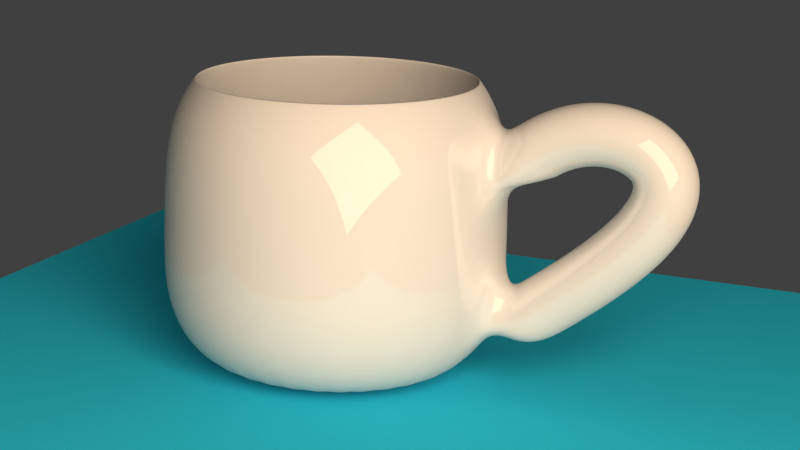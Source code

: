 # Source: Cup.blend  (saved by Blender 2.79.0; exported with 4.5.12 LTS)
import bpy
from mathutils import Matrix  # noqa: F401  (used for matrix-valued properties, if any)

bpy.ops.wm.read_factory_settings(use_empty=True)
scene = bpy.context.scene
scene.name = 'Scene'

# ---- collections
col_collection_1 = bpy.data.collections.new('Collection 1'); scene.collection.children.link(col_collection_1)

# ---- materials (node trees are filled in below, after node groups)
mat_material_005 = bpy.data.materials.new('Material.005')
mat_material_005.alpha_threshold = 0.0
mat_material_005.roughness = 0.5
mat_material_003 = bpy.data.materials.new('Material.003')
mat_material_003.alpha_threshold = 0.0
mat_material_003.diffuse_color = (0.02309, 0.5306, 0.8, 1.0)
mat_material_003.roughness = 0.5
mat_material_004 = bpy.data.materials.new('Material.004')
mat_material_004.alpha_threshold = 0.0
mat_material_004.roughness = 0.5

# ---- material node trees
mat_material_005.use_nodes = True; mat_material_005.node_tree.nodes.clear()
_N = mat_material_005.node_tree.nodes; _L = mat_material_005.node_tree.links
n0 = _N.new('ShaderNodeOutputMaterial'); n0.name = 'Material Output'; n0.location = (300, 300)
n1 = _N.new('ShaderNodeEmission'); n1.name = 'Emission'; n1.location = (10, 300)
n1.inputs[0].default_value = (1.0, 0.7535, 0.5201, 1.0)
n1.inputs[1].default_value = 10.0
_L.new(n1.outputs[0], n0.inputs[0])
n0.is_active_output = True
mat_material_003.use_nodes = True; mat_material_003.node_tree.nodes.clear()
_N = mat_material_003.node_tree.nodes; _L = mat_material_003.node_tree.links
n0 = _N.new('ShaderNodeOutputMaterial'); n0.name = 'Material Output'; n0.location = (300, 300)
n1 = _N.new('ShaderNodeBsdfDiffuse'); n1.name = 'Diffuse BSDF'; n1.location = (10, 300)
n1.inputs[0].default_value = (0.02309, 0.5306, 0.8, 1.0)
_L.new(n1.outputs[0], n0.inputs[0])
n0.is_active_output = True
mat_material_004.use_nodes = True; mat_material_004.node_tree.nodes.clear()
_N = mat_material_004.node_tree.nodes; _L = mat_material_004.node_tree.links
n0 = _N.new('ShaderNodeOutputMaterial'); n0.name = 'Material Output'; n0.location = (300, 300)
n1 = _N.new('ShaderNodeMixShader'); n1.name = 'Mix Shader'; n1.location = (10, 300)
n1.inputs[0].default_value = 0.14
n2 = _N.new('ShaderNodeBsdfDiffuse'); n2.name = 'Diffuse BSDF'; n2.location = (-190, 200)
n2.inputs[0].default_value = (0.6267, 0.6267, 0.6267, 1.0)
n3 = _N.new('ShaderNodeBsdfAnisotropic'); n3.name = 'Glossy BSDF'; n3.location = (-190, 100)
n3.distribution = 'GGX'
n3.inputs[1].default_value = 0.0
_L.new(n1.outputs[0], n0.inputs[0])
_L.new(n2.outputs[0], n1.inputs[1])
_L.new(n3.outputs[0], n1.inputs[2])
n0.is_active_output = True

# ---- world
world_world = bpy.data.worlds.new('World'); scene.world = world_world
world_world.color = (0.05088, 0.05088, 0.05088)
world_world.use_sun_shadow = False
world_world.sun_shadow_jitter_overblur = 0.0
world_world.cycles.sampling_method = 'MANUAL'

# ---- cameras
cam_camera_001 = bpy.data.cameras.new('Camera.001')
cam_camera_001.clip_end = 100.0
cam_camera_001.lens = 35.0
cam_camera_001.sensor_width = 15.15
cam_camera_001.sensor_height = 18.0
cam_camera_001.display_size = 2.0
cam_camera_001.shift_x = 0.27
cam_camera_001.shift_y = -0.13
cam_camera_001.dof.focus_distance = 0.0

# ---- meshes
me_plane_003 = bpy.data.meshes.new('Plane.003')
me_plane_003.from_pydata([(-1.0, -1.0, 0.0), (1.0, -1.0, 0.0), (-1.0, 1.0, 0.0), (1.0, 1.0, 0.0)], [], [(0, 1, 3, 2)])
me_plane_003.materials.append(mat_material_005)
me_plane_003.use_remesh_preserve_volume = False
me_plane_003.use_remesh_preserve_attributes = False
me_plane_003.use_mirror_vertex_groups = False
me_plane_003.update()
me_plane = bpy.data.meshes.new('Plane')
me_plane.from_pydata([(-1.0, -1.0, 0.0), (1.0, -1.0, 0.0), (-1.0, 1.0, 0.0), (1.0, 1.0, 0.0)], [], [(0, 1, 3, 2)])
me_plane.materials.append(mat_material_003)
me_plane.use_remesh_preserve_volume = False
me_plane.use_remesh_preserve_attributes = False
me_plane.use_mirror_vertex_groups = False
me_plane.update()
me_cunurbspath_002 = bpy.data.meshes.new('CUNurbsPath.002')
me_cunurbspath_002.from_pydata([(-0.1864, -2.26, 0.4855), (-0.1265, -2.344, 0.5985), (0.01541, -2.377, 0.6453), (0.1563, -2.34, 0.5985), (0.2136, -2.254, 0.4855), (0.1537, -2.169, 0.3726), (0.01181, -2.136, 0.3258), (-0.1291, -2.174, 0.3726), (-0.1869, -2.221, 0.5126), (-0.1272, -2.297, 0.631), (0.01467, -2.327, 0.6801), (0.1556, -2.293, 0.631), (0.213, -2.215, 0.5126), (0.1533, -2.139, 0.3942), (0.0114, -2.109, 0.3451), (-0.1295, -2.143, 0.3942), (-0.1875, -2.182, 0.5362), (-0.1279, -2.25, 0.6595), (0.01392, -2.277, 0.7106), (0.1549, -2.246, 0.6595), (0.2124, -2.176, 0.5362), (0.1528, -2.108, 0.4128), (0.01099, -2.081, 0.3617), (-0.13, -2.112, 0.4128), (-0.1881, -2.143, 0.5564), (-0.1286, -2.203, 0.6841), (0.01316, -2.226, 0.737), (0.1542, -2.199, 0.6841), (0.2119, -2.137, 0.5564), (0.1524, -2.077, 0.4287), (0.01059, -2.054, 0.3758), (-0.1304, -2.081, 0.4287), (-0.1887, -2.104, 0.5735), (-0.1293, -2.155, 0.7049), (0.0124, -2.175, 0.7594), (0.1535, -2.151, 0.7049), (0.2113, -2.098, 0.5734), (0.1519, -2.047, 0.442), (0.01019, -2.027, 0.3875), (-0.1309, -2.051, 0.442), (-0.1893, -2.065, 0.5875), (-0.13, -2.107, 0.7221), (0.01164, -2.123, 0.7778), (0.1528, -2.103, 0.7221), (0.2107, -2.059, 0.5875), (0.1515, -2.016, 0.4528), (0.009795, -2.001, 0.3971), (-0.1313, -2.021, 0.4529), (-0.1898, -2.026, 0.5986), (-0.1307, -2.06, 0.7357), (0.01087, -2.072, 0.7925), (0.1521, -2.055, 0.7357), (0.2101, -2.02, 0.5986), (0.151, -1.986, 0.4614), (0.009403, -1.974, 0.4046), (-0.1318, -1.991, 0.4614), (-0.1904, -1.988, 0.6069), (-0.1315, -2.012, 0.746), (0.0101, -2.021, 0.8036), (0.1513, -2.008, 0.746), (0.2095, -1.982, 0.6069), (0.1506, -1.957, 0.4678), (0.009015, -1.948, 0.4102), (-0.1322, -1.961, 0.4678), (-0.191, -1.95, 0.6126), (-0.1322, -1.966, 0.753), (0.009329, -1.97, 0.8112), (0.1506, -1.961, 0.7531), (0.209, -1.944, 0.6126), (0.1501, -1.928, 0.4722), (0.008629, -1.923, 0.414), (-0.1327, -1.932, 0.4722), (-0.1916, -1.913, 0.6158), (-0.1329, -1.919, 0.757), (0.008552, -1.92, 0.8155), (0.1499, -1.915, 0.757), (0.2084, -1.906, 0.6158), (0.1497, -1.9, 0.4746), (0.008248, -1.899, 0.4161), (-0.1331, -1.904, 0.4746), (-0.1922, -1.876, 0.6166), (-0.1336, -1.874, 0.758), (0.00777, -1.871, 0.8166), (0.1492, -1.87, 0.758), (0.2078, -1.87, 0.6167), (0.1492, -1.872, 0.4752), (0.007871, -1.875, 0.4166), (-0.1335, -1.877, 0.4752), (-0.1927, -1.841, 0.6151), (-0.1343, -1.83, 0.7562), (0.006981, -1.823, 0.8146), (0.1484, -1.825, 0.7562), (0.2072, -1.834, 0.6152), (0.1488, -1.846, 0.4741), (0.007502, -1.853, 0.4157), (-0.134, -1.851, 0.4741), (-0.1933, -1.807, 0.6115), (-0.1351, -1.786, 0.7516), (0.006183, -1.776, 0.8096), (0.1477, -1.782, 0.7516), (0.2066, -1.8, 0.6115), (0.1484, -1.821, 0.4715), (0.007141, -1.831, 0.4134), (-0.1344, -1.826, 0.4715), (-0.1939, -1.774, 0.6058), (-0.1358, -1.744, 0.7443), (0.005374, -1.73, 0.8016), (0.147, -1.739, 0.7443), (0.2061, -1.767, 0.6058), (0.148, -1.797, 0.4673), (0.006791, -1.811, 0.41), (-0.1348, -1.802, 0.4674), (-0.1945, -1.743, 0.5982), (-0.1366, -1.703, 0.7343), (0.004551, -1.685, 0.7907), (0.1462, -1.698, 0.7342), (0.2055, -1.735, 0.5981), (0.1476, -1.774, 0.4619), (0.006455, -1.793, 0.4055), (-0.1352, -1.78, 0.462), (-0.195, -1.713, 0.5887), (-0.1373, -1.664, 0.7217), (0.003711, -1.641, 0.7768), (0.1454, -1.658, 0.7216), (0.2049, -1.705, 0.5884), (0.1472, -1.754, 0.4553), (0.006137, -1.776, 0.4003), (-0.1356, -1.759, 0.4555), (-0.1956, -1.684, 0.5773), (-0.1381, -1.626, 0.7065), (0.002849, -1.599, 0.7599), (0.1447, -1.62, 0.7062), (0.2043, -1.676, 0.577), (0.1468, -1.735, 0.4478), (0.00584, -1.762, 0.3944), (-0.136, -1.741, 0.4481), (-0.1962, -1.658, 0.5643), (-0.1389, -1.589, 0.6885), (0.001962, -1.558, 0.7398), (0.1439, -1.583, 0.6881), (0.2037, -1.649, 0.5637), (0.1464, -1.718, 0.4396), (0.005569, -1.749, 0.3883), (-0.1363, -1.724, 0.44), (-0.1968, -1.633, 0.5497), (-0.1397, -1.554, 0.6677), (0.001045, -1.519, 0.7163), (0.143, -1.548, 0.6671), (0.2031, -1.624, 0.5488), (0.1461, -1.703, 0.4308), (0.005327, -1.739, 0.3821), (-0.1367, -1.71, 0.4314), (-0.1973, -1.611, 0.5335), (-0.1405, -1.522, 0.644), (9.383e-05, -1.482, 0.6894), (0.1422, -1.515, 0.6431), (0.2025, -1.601, 0.5322), (0.1458, -1.691, 0.4217), (0.00512, -1.731, 0.3763), (-0.137, -1.698, 0.4226), (-0.1979, -1.591, 0.5158), (-0.1414, -1.491, 0.6173), (-0.0008945, -1.447, 0.6588), (0.1413, -1.484, 0.616), (0.202, -1.581, 0.514), (0.1455, -1.68, 0.4125), (0.004949, -1.725, 0.371), (-0.1373, -1.687, 0.4138), (-0.1985, -1.573, 0.4967), (-0.1423, -1.463, 0.5875), (-0.001921, -1.415, 0.6244), (0.1404, -1.456, 0.5858), (0.2014, -1.562, 0.4943), (0.1452, -1.672, 0.4035), (0.004817, -1.72, 0.3666), (-0.1375, -1.679, 0.4052), (-0.199, -1.557, 0.4762), (-0.1432, -1.438, 0.5546), (-0.002982, -1.386, 0.5862), (0.1395, -1.43, 0.5524), (0.2008, -1.546, 0.4731), (0.1449, -1.665, 0.3947), (0.00472, -1.718, 0.3631), (-0.1378, -1.673, 0.3969), (-0.1996, -1.544, 0.4543), (-0.1441, -1.417, 0.5187), (-0.004073, -1.361, 0.5443), (0.1385, -1.409, 0.5159), (0.2002, -1.533, 0.4504), (0.1447, -1.66, 0.386), (0.004652, -1.716, 0.3604), (-0.138, -1.668, 0.3888), (-0.2002, -1.534, 0.4312), (-0.1451, -1.4, 0.4802), (-0.00518, -1.341, 0.4991), (0.1376, -1.391, 0.4767), (0.1996, -1.522, 0.4262), (0.1445, -1.656, 0.3772), (0.0046, -1.715, 0.3583), (-0.1382, -1.665, 0.3807), (-0.2007, -1.527, 0.4067), (-0.146, -1.387, 0.4395), (-0.006288, -1.326, 0.4513), (0.1366, -1.378, 0.4352), (0.199, -1.514, 0.4007), (0.1443, -1.653, 0.368), (0.00455, -1.714, 0.3561), (-0.1384, -1.662, 0.3722), (-0.2013, -1.522, 0.3809), (-0.147, -1.38, 0.3971), (-0.00738, -1.317, 0.4017), (0.1357, -1.371, 0.3921), (0.1984, -1.509, 0.3739), (0.1441, -1.651, 0.3577), (0.004483, -1.714, 0.3531), (-0.1386, -1.66, 0.3627), (-0.2019, -1.52, 0.3538), (-0.1479, -1.377, 0.3536), (-0.00844, -1.314, 0.3512), (0.1347, -1.368, 0.3479), (0.1978, -1.507, 0.3457), (0.1438, -1.65, 0.3459), (0.004384, -1.714, 0.3484), (-0.1388, -1.66, 0.3516), (-0.2025, -1.522, 0.3254), (-0.1487, -1.379, 0.3097), (-0.009455, -1.316, 0.3005), (0.1339, -1.37, 0.3033), (0.1972, -1.509, 0.3163), (0.1435, -1.651, 0.332), (0.004241, -1.714, 0.3412), (-0.1391, -1.66, 0.3384), (-0.203, -1.526, 0.2957), (-0.1496, -1.386, 0.2657), (-0.01042, -1.324, 0.2503), (0.133, -1.377, 0.2585), (0.1966, -1.514, 0.2856), (0.1432, -1.654, 0.3156), (0.004046, -1.716, 0.331), (-0.1394, -1.663, 0.3227), (-0.2036, -1.534, 0.2646), (-0.1504, -1.397, 0.2218), (-0.01133, -1.337, 0.2008), (0.1322, -1.388, 0.214), (0.1961, -1.522, 0.2536), (0.1429, -1.659, 0.2965), (0.003798, -1.719, 0.3175), (-0.1397, -1.668, 0.3043), (-0.2042, -1.546, 0.2322), (-0.1512, -1.413, 0.178), (-0.01219, -1.354, 0.1521), (0.1314, -1.404, 0.1696), (0.1955, -1.534, 0.2204), (0.1425, -1.667, 0.2746), (0.003499, -1.725, 0.3005), (-0.1401, -1.675, 0.2829), (-0.2047, -1.561, 0.1984), (-0.1519, -1.432, 0.1343), (-0.013, -1.376, 0.1041), (0.1306, -1.424, 0.1255), (0.1949, -1.549, 0.1859), (0.1421, -1.678, 0.25), (0.003154, -1.734, 0.2802), (-0.1405, -1.686, 0.2588), (-0.2053, -1.58, 0.1632), (-0.1526, -1.456, 0.09064), (-0.01378, -1.401, 0.05674), (0.1299, -1.448, 0.08139), (0.1943, -1.568, 0.1501), (0.1416, -1.692, 0.2227), (0.002769, -1.747, 0.2566), (-0.1409, -1.7, 0.2319), (-0.2059, -1.602, 0.1266), (-0.1533, -1.483, 0.04676), (-0.01452, -1.43, 0.0097), (0.1292, -1.475, 0.03715), (0.1937, -1.591, 0.113), (0.1412, -1.711, 0.1928), (0.00235, -1.764, 0.2299), (-0.1414, -1.719, 0.2024), (-0.2065, -1.629, 0.08854), (-0.154, -1.514, 0.002499), (-0.01523, -1.463, -0.03726), (0.1286, -1.506, -0.007422), (0.1931, -1.618, 0.07451), (0.1407, -1.733, 0.1606), (0.001902, -1.784, 0.2003), (-0.1419, -1.741, 0.1705), (-0.207, -1.66, 0.04902), (-0.1546, -1.549, -0.04232), (-0.01592, -1.5, -0.08439), (0.1279, -1.541, -0.05251), (0.1926, -1.649, 0.03462), (0.1402, -1.76, 0.126), (0.001431, -1.81, 0.168), (-0.1424, -1.768, 0.1361), (-0.2076, -1.695, 0.007985), (-0.1553, -1.588, -0.08788), (-0.01658, -1.54, -0.1319), (0.1272, -1.58, -0.09829), (0.192, -1.685, -0.006735), (0.1396, -1.792, 0.08913), (0.000941, -1.839, 0.1332), (-0.1429, -1.799, 0.09954), (-0.2082, -1.734, -0.03461), (-0.1559, -1.631, -0.1343), (-0.01724, -1.585, -0.18), (0.1266, -1.623, -0.1449), (0.1914, -1.724, -0.0496), (0.1391, -1.828, 0.05012), (0.000435, -1.874, 0.09583), (-0.1434, -1.835, 0.06072), (-0.2088, -1.778, -0.07883), (-0.1565, -1.678, -0.1819), (-0.01788, -1.633, -0.229), (0.126, -1.671, -0.1926), (0.1908, -1.768, -0.09405), (0.1386, -1.869, 0.008985), (-8.389e-05, -1.913, 0.05613), (-0.144, -1.876, 0.01974), (-0.2094, -1.826, -0.1247), (-0.1571, -1.729, -0.2306), (-0.01851, -1.686, -0.279), (0.1254, -1.722, -0.2415), (0.1902, -1.817, -0.1401), (0.138, -1.914, -0.03427), (-0.0006133, -1.957, 0.01411), (-0.1445, -1.921, -0.02337), (-0.2099, -1.879, -0.1724), (-0.1578, -1.784, -0.2806), (-0.01913, -1.742, -0.3301), (0.1248, -1.778, -0.2917), (0.1897, -1.87, -0.1879), (0.1375, -1.964, -0.07964), (-0.001151, -2.006, -0.0302), (-0.145, -1.971, -0.06862), (-0.2105, -1.937, -0.2218), (-0.1584, -1.844, -0.3322), (-0.01974, -1.803, -0.3825), (0.1242, -1.838, -0.3433), (0.1891, -1.927, -0.2375), (0.1369, -2.02, -0.1271), (-0.001696, -2.061, -0.0768), (-0.1456, -2.026, -0.116), (-0.2111, -1.999, -0.2732), (-0.159, -1.909, -0.3853), (-0.02035, -1.869, -0.4365), (0.1236, -1.902, -0.3965), (0.1885, -1.99, -0.289), (0.1364, -2.08, -0.1768), (-0.002247, -2.12, -0.1257), (-0.1462, -2.086, -0.1656), (-0.2117, -2.066, -0.3265), (-0.1596, -1.978, -0.4402), (-0.02095, -1.939, -0.492), (0.123, -1.972, -0.4515), (0.1879, -2.057, -0.3424), (0.1358, -2.145, -0.2287), (-0.002803, -2.185, -0.1769), (-0.1467, -2.152, -0.2174), (-0.2122, -2.139, -0.3819), (-0.1601, -2.052, -0.4969), (-0.02155, -2.014, -0.5493), (0.1224, -2.046, -0.5083), (0.1873, -2.13, -0.3979), (0.1352, -2.216, -0.2828), (-0.003363, -2.255, -0.2305), (-0.1473, -2.222, -0.2715), (-0.2128, -2.216, -0.4395), (-0.1607, -2.131, -0.5557), (-0.02215, -2.093, -0.6085), (0.1306, -2.171, -0.6057), (0.1955, -2.254, -0.4942), (0.1347, -2.292, -0.3393), (-0.003927, -2.33, -0.2865), (-0.1479, -2.298, -0.328), (-0.2134, -2.299, -0.4993), (-0.1613, -2.215, -0.6165), (-0.02274, -2.22, -0.6698), (0.13, -2.298, -0.6665), (0.195, -2.336, -0.5541), (0.1341, -2.373, -0.3982), (-0.004492, -2.411, -0.345), (-0.1484, -2.38, -0.3868), (2.303e-08, -3.529, -0.992), (2.303e-08, -2.729, -0.992), (2.303e-08, -2.729, 0.8919), (0.1561, -2.745, -0.992), (0.1561, -2.745, 0.8919), (0.3061, -2.79, -0.992), (0.3061, -2.79, 0.8919), (0.4445, -2.864, -0.992), (0.4445, -2.864, 0.8919), (0.5657, -2.964, -0.992), (0.5657, -2.964, 0.8919), (0.6652, -3.085, -0.992), (0.6652, -3.085, 0.8919), (0.7391, -3.223, -0.992), (0.7391, -3.223, 0.8919), (0.7846, -3.373, -0.992), (0.7846, -3.373, 0.8919), (0.8, -3.529, -0.992), (0.8, -3.529, 0.8919), (0.7846, -3.685, -0.992), (0.7846, -3.685, 0.8919), (0.7391, -3.835, -0.992), (0.7391, -3.835, 0.8919), (0.6652, -3.974, -0.992), (0.6652, -3.974, 0.8919), (0.5657, -4.095, -0.992), (0.5657, -4.095, 0.8919), (0.4445, -4.195, -0.992), (0.4445, -4.195, 0.8919), (0.3061, -4.268, -0.992), (0.3061, -4.268, 0.8919), (0.1561, -4.314, -0.992), (0.1561, -4.314, 0.8919), (-2.376e-07, -4.329, -0.992), (-2.376e-07, -4.329, 0.8919), (-0.1561, -4.314, -0.992), (-0.1561, -4.314, 0.8919), (-0.3061, -4.268, -0.992), (-0.3061, -4.268, 0.8919), (-0.4445, -4.195, -0.992), (-0.4445, -4.195, 0.8919), (-0.5657, -4.095, -0.992), (-0.5657, -4.095, 0.8919), (-0.6652, -3.974, -0.992), (-0.6652, -3.974, 0.8919), (-0.7391, -3.835, -0.992), (-0.7391, -3.835, 0.8919), (-0.7846, -3.685, -0.992), (-0.7846, -3.685, 0.8919), (-0.8, -3.529, -0.992), (-0.8, -3.529, 0.8919), (-0.7846, -3.373, -0.992), (-0.7846, -3.373, 0.8919), (-0.7391, -3.223, -0.992), (-0.7391, -3.223, 0.8919), (-0.6652, -3.085, -0.992), (-0.6652, -3.085, 0.8919), (-0.5657, -2.964, -0.992), (-0.5657, -2.964, 0.8919), (-0.4445, -2.864, -0.992), (-0.4445, -2.864, 0.8919), (-0.3061, -2.79, -0.992), (-0.3061, -2.79, 0.8919), (-0.1561, -2.745, -0.992), (-0.1561, -2.745, 0.8919), (-3.555e-09, -2.522, -0.6017), (-3.555e-09, -2.479, -0.1817), (-3.555e-09, -2.479, 0.2383), (0.0, -2.529, 0.6183), (0.1951, -2.549, 0.6183), (0.2048, -2.5, 0.2383), (0.2048, -2.5, -0.1817), (0.2048, -2.5, -0.6017), (0.3827, -2.605, 0.6183), (0.4018, -2.559, 0.2383), (0.4018, -2.559, -0.1817), (0.4018, -2.559, -0.6017), (0.5556, -2.698, 0.6183), (0.5833, -2.656, 0.2383), (0.5833, -2.656, -0.1817), (0.5833, -2.656, -0.6017), (0.7071, -2.822, 0.6183), (0.7425, -2.787, 0.2383), (0.7425, -2.787, -0.1817), (0.7425, -2.787, -0.6017), (0.8315, -2.974, 0.6183), (0.873, -2.946, 0.2383), (0.873, -2.946, -0.1817), (0.873, -2.946, -0.6017), (0.9239, -3.147, 0.6183), (0.9701, -3.128, 0.2383), (0.9701, -3.128, -0.1817), (0.9701, -3.128, -0.6017), (0.9808, -3.334, 0.6183), (1.03, -3.324, 0.2383), (1.03, -3.324, -0.1817), (1.03, -3.324, -0.6017), (1.0, -3.529, 0.6183), (1.05, -3.529, 0.2383), (1.05, -3.529, -0.1817), (1.05, -3.529, -0.6017), (0.9808, -3.724, 0.6183), (1.03, -3.734, 0.2383), (1.03, -3.734, -0.1817), (1.03, -3.734, -0.6017), (0.9239, -3.912, 0.6183), (0.9701, -3.931, 0.2383), (0.9701, -3.931, -0.1817), (0.9701, -3.931, -0.6017), (0.8315, -4.085, 0.6183), (0.873, -4.113, 0.2383), (0.873, -4.113, -0.1817), (0.873, -4.113, -0.6017), (0.7071, -4.236, 0.6183), (0.7425, -4.272, 0.2383), (0.7425, -4.272, -0.1817), (0.7425, -4.272, -0.6017), (0.5556, -4.361, 0.6183), (0.5833, -4.402, 0.2383), (0.5833, -4.402, -0.1817), (0.5833, -4.402, -0.6017), (0.3827, -4.453, 0.6183), (0.4018, -4.499, 0.2383), (0.4018, -4.499, -0.1817), (0.4018, -4.499, -0.6017), (0.1951, -4.51, 0.6183), (0.2048, -4.559, 0.2383), (0.2048, -4.559, -0.1817), (0.2048, -4.559, -0.6017), (-3.258e-07, -4.529, 0.6183), (-3.457e-07, -4.579, 0.2383), (-3.457e-07, -4.579, -0.1817), (-3.457e-07, -4.579, -0.6017), (-0.1951, -4.51, 0.6183), (-0.2048, -4.559, 0.2383), (-0.2048, -4.559, -0.1817), (-0.2048, -4.559, -0.6017), (-0.3827, -4.453, 0.6183), (-0.4018, -4.499, 0.2383), (-0.4018, -4.499, -0.1817), (-0.4018, -4.499, -0.6017), (-0.5556, -4.361, 0.6183), (-0.5833, -4.402, 0.2383), (-0.5833, -4.402, -0.1817), (-0.5833, -4.402, -0.6017), (-0.7071, -4.236, 0.6183), (-0.7425, -4.272, 0.2383), (-0.7425, -4.272, -0.1817), (-0.7425, -4.272, -0.6017), (-0.8315, -4.085, 0.6183), (-0.873, -4.113, 0.2383), (-0.873, -4.113, -0.1817), (-0.873, -4.113, -0.6017), (-0.9239, -3.912, 0.6183), (-0.9701, -3.931, 0.2383), (-0.9701, -3.931, -0.1817), (-0.9701, -3.931, -0.6017), (-0.9808, -3.724, 0.6183), (-1.03, -3.734, 0.2383), (-1.03, -3.734, -0.1817), (-1.03, -3.734, -0.6017), (-1.0, -3.529, 0.6183), (-1.05, -3.529, 0.2383), (-1.05, -3.529, -0.1817), (-1.05, -3.529, -0.6017), (-0.9808, -3.334, 0.6183), (-1.03, -3.324, 0.2383), (-1.03, -3.324, -0.1817), (-1.03, -3.324, -0.6017), (-0.9239, -3.147, 0.6183), (-0.9701, -3.128, 0.2383), (-0.9701, -3.128, -0.1817), (-0.9701, -3.128, -0.6017), (-0.8315, -2.974, 0.6183), (-0.873, -2.946, 0.2383), (-0.873, -2.946, -0.1817), (-0.873, -2.946, -0.6017), (-0.7071, -2.822, 0.6183), (-0.7425, -2.787, 0.2383), (-0.7425, -2.787, -0.1817), (-0.7425, -2.787, -0.6017), (-0.5556, -2.698, 0.6183), (-0.5833, -2.656, 0.2383), (-0.5833, -2.656, -0.1817), (-0.5833, -2.656, -0.6017), (-0.3827, -2.605, 0.6183), (-0.4018, -2.559, 0.2383), (-0.4018, -2.559, -0.1817), (-0.4018, -2.559, -0.6017), (-0.1951, -2.549, 0.6183), (-0.2048, -2.5, 0.2383), (-0.2048, -2.5, -0.1817), (-0.2048, -2.5, -0.6017), (7.231e-09, -2.584, 0.6221), (0.1844, -2.602, 0.6221), (0.3617, -2.656, 0.6221), (0.5251, -2.743, 0.6221), (0.6683, -2.861, 0.6221), (0.7859, -3.004, 0.6221), (0.8732, -3.168, 0.6221), (0.927, -3.345, 0.6221), (0.9452, -3.529, 0.6221), (0.927, -3.714, 0.6221), (0.8732, -3.891, 0.6221), (0.7859, -4.054, 0.6221), (0.6683, -4.198, 0.6221), (0.5251, -4.315, 0.6221), (0.3617, -4.403, 0.6221), (0.1844, -4.456, 0.6221), (-3.007e-07, -4.474, 0.6221), (-0.1844, -4.456, 0.6221), (-0.3617, -4.403, 0.6221), (-0.5251, -4.315, 0.6221), (-0.6683, -4.198, 0.6221), (-0.7859, -4.054, 0.6221), (-0.8732, -3.891, 0.6221), (-0.927, -3.714, 0.6221), (-0.9452, -3.529, 0.6221), (-0.927, -3.345, 0.6221), (-0.8732, -3.168, 0.6221), (-0.7859, -3.004, 0.6221), (-0.6683, -2.861, 0.6221), (-0.5251, -2.743, 0.6221), (-0.3617, -2.656, 0.6221), (-0.1844, -2.602, 0.6221), (3.023e-09, -2.54, 0.2545), (0.193, -2.559, 0.2545), (0.3785, -2.616, 0.2545), (0.5495, -2.707, 0.2545), (0.6994, -2.83, 0.2545), (0.8224, -2.98, 0.2545), (0.9138, -3.151, 0.2545), (0.9701, -3.336, 0.2545), (0.9891, -3.529, 0.2545), (0.9701, -3.722, 0.2545), (0.9138, -3.908, 0.2545), (0.8224, -4.079, 0.2545), (0.6994, -4.229, 0.2545), (0.5495, -4.352, 0.2545), (0.3785, -4.443, 0.2545), (0.193, -4.499, 0.2545), (-3.193e-07, -4.518, 0.2545), (-0.193, -4.499, 0.2545), (-0.3785, -4.443, 0.2545), (-0.5495, -4.352, 0.2545), (-0.6994, -4.229, 0.2545), (-0.8224, -4.079, 0.2545), (-0.9138, -3.908, 0.2545), (-0.9701, -3.722, 0.2545), (-0.9891, -3.529, 0.2545), (-0.9701, -3.336, 0.2545), (-0.9138, -3.151, 0.2545), (-0.8224, -2.98, 0.2545), (-0.6994, -2.83, 0.2545), (-0.5495, -2.707, 0.2545), (-0.3785, -2.616, 0.2545), (-0.193, -2.559, 0.2545), (-0.01989, -2.541, -0.1512), (0.1731, -2.56, -0.1512), (0.3586, -2.616, -0.1512), (0.5296, -2.708, -0.1512), (0.6795, -2.831, -0.1512), (0.8025, -2.98, -0.1512), (0.8939, -3.151, -0.1512), (0.9502, -3.337, -0.1512), (0.9692, -3.53, -0.1512), (0.9502, -3.723, -0.1512), (0.8939, -3.908, -0.1512), (0.8025, -4.079, -0.1512), (0.6795, -4.229, -0.1512), (0.5296, -4.352, -0.1512), (0.3586, -4.444, -0.1512), (0.1731, -4.5, -0.1512), (-0.01989, -4.519, -0.1512), (-0.2128, -4.5, -0.1512), (-0.3984, -4.444, -0.1512), (-0.5694, -4.352, -0.1512), (-0.7193, -4.229, -0.1512), (-0.8423, -4.079, -0.1512), (-0.9337, -3.908, -0.1512), (-0.99, -3.723, -0.1512), (-1.009, -3.53, -0.1512), (-0.99, -3.337, -0.1512), (-0.9337, -3.151, -0.1512), (-0.8423, -2.98, -0.1512), (-0.7193, -2.831, -0.1512), (-0.5694, -2.708, -0.1512), (-0.3984, -2.616, -0.1512), (-0.2128, -2.56, -0.1512), (-0.04092, -2.541, -0.5803), (0.152, -2.56, -0.5803), (0.3376, -2.617, -0.5803), (0.5086, -2.708, -0.5803), (0.6585, -2.831, -0.5803), (0.7815, -2.981, -0.5803), (0.8729, -3.152, -0.5803), (0.9291, -3.338, -0.5803), (0.9482, -3.531, -0.5803), (0.9291, -3.723, -0.5803), (0.8729, -3.909, -0.5803), (0.7815, -4.08, -0.5803), (0.6585, -4.23, -0.5803), (0.5086, -4.353, -0.5803), (0.3376, -4.444, -0.5803), (0.152, -4.501, -0.5803), (-0.04092, -4.52, -0.5803), (-0.2339, -4.501, -0.5803), (-0.4194, -4.444, -0.5803), (-0.5904, -4.353, -0.5803), (-0.7403, -4.23, -0.5803), (-0.8633, -4.08, -0.5803), (-0.9547, -3.909, -0.5803), (-1.011, -3.723, -0.5803), (-1.03, -3.531, -0.5803), (-1.011, -3.338, -0.5803), (-0.9547, -3.152, -0.5803), (-0.8633, -2.981, -0.5803), (-0.7403, -2.831, -0.5803), (-0.5904, -2.708, -0.5803), (-0.4194, -2.617, -0.5803), (-0.2339, -2.56, -0.5803), (-0.04092, -2.789, -0.8618), (0.1037, -2.803, -0.8618), (0.2428, -2.846, -0.8618), (0.371, -2.914, -0.8618), (0.4834, -3.006, -0.8618), (0.5756, -3.119, -0.8618), (0.6441, -3.247, -0.8618), (0.6863, -3.386, -0.8618), (0.7006, -3.531, -0.8618), (0.6863, -3.675, -0.8618), (0.6441, -3.814, -0.8618), (0.5756, -3.942, -0.8618), (0.4834, -4.055, -0.8618), (0.371, -4.147, -0.8618), (0.2428, -4.216, -0.8618), (0.1037, -4.258, -0.8618), (-0.04092, -4.272, -0.8618), (-0.1856, -4.258, -0.8618), (-0.3247, -4.216, -0.8618), (-0.4529, -4.147, -0.8618), (-0.5652, -4.055, -0.8618), (-0.6574, -3.942, -0.8618), (-0.7259, -3.814, -0.8618), (-0.7681, -3.675, -0.8618), (-0.7824, -3.531, -0.8618), (-0.7681, -3.386, -0.8618), (-0.7259, -3.247, -0.8618), (-0.6574, -3.119, -0.8618), (-0.5652, -3.006, -0.8618), (-0.4529, -2.914, -0.8618), (-0.3247, -2.846, -0.8618), (-0.1856, -2.803, -0.8618), (-0.04092, -2.789, -0.8618), (0.1037, -2.803, -0.8618), (0.2428, -2.846, -0.8618), (0.371, -2.914, -0.8618), (0.4834, -3.006, -0.8618), (0.5756, -3.119, -0.8618), (0.6441, -3.247, -0.8618), (0.6863, -3.386, -0.8618), (0.7006, -3.531, -0.8618), (0.6863, -3.675, -0.8618), (0.6441, -3.814, -0.8618), (0.5756, -3.942, -0.8618), (0.4834, -4.055, -0.8618), (0.371, -4.147, -0.8618), (0.2428, -4.216, -0.8618), (0.1037, -4.258, -0.8618), (-0.04092, -4.272, -0.8618), (-0.1856, -4.258, -0.8618), (-0.3247, -4.216, -0.8618), (-0.4529, -4.147, -0.8618), (-0.5652, -4.055, -0.8618), (-0.6574, -3.942, -0.8618), (-0.7259, -3.814, -0.8618), (-0.7681, -3.675, -0.8618), (-0.7824, -3.531, -0.8618), (-0.7681, -3.386, -0.8618), (-0.7259, -3.247, -0.8618), (-0.6574, -3.119, -0.8618), (-0.5652, -3.006, -0.8618), (-0.4529, -2.914, -0.8618), (-0.3247, -2.846, -0.8618), (-0.1856, -2.803, -0.8618), (-0.04092, -3.531, -0.8618)], [], [(0, 8, 15, 7), (1, 9, 8, 0), (2, 10, 9, 1), (3, 11, 10, 2), (4, 12, 11, 3), (5, 13, 12, 4), (6, 14, 13, 5), (7, 15, 14, 6), (8, 16, 23, 15), (9, 17, 16, 8), (10, 18, 17, 9), (11, 19, 18, 10), (12, 20, 19, 11), (13, 21, 20, 12), (14, 22, 21, 13), (15, 23, 22, 14), (16, 24, 31, 23), (17, 25, 24, 16), (18, 26, 25, 17), (19, 27, 26, 18), (20, 28, 27, 19), (21, 29, 28, 20), (22, 30, 29, 21), (23, 31, 30, 22), (24, 32, 39, 31), (25, 33, 32, 24), (26, 34, 33, 25), (27, 35, 34, 26), (28, 36, 35, 27), (29, 37, 36, 28), (30, 38, 37, 29), (31, 39, 38, 30), (32, 40, 47, 39), (33, 41, 40, 32), (34, 42, 41, 33), (35, 43, 42, 34), (36, 44, 43, 35), (37, 45, 44, 36), (38, 46, 45, 37), (39, 47, 46, 38), (40, 48, 55, 47), (41, 49, 48, 40), (42, 50, 49, 41), (43, 51, 50, 42), (44, 52, 51, 43), (45, 53, 52, 44), (46, 54, 53, 45), (47, 55, 54, 46), (48, 56, 63, 55), (49, 57, 56, 48), (50, 58, 57, 49), (51, 59, 58, 50), (52, 60, 59, 51), (53, 61, 60, 52), (54, 62, 61, 53), (55, 63, 62, 54), (56, 64, 71, 63), (57, 65, 64, 56), (58, 66, 65, 57), (59, 67, 66, 58), (60, 68, 67, 59), (61, 69, 68, 60), (62, 70, 69, 61), (63, 71, 70, 62), (64, 72, 79, 71), (65, 73, 72, 64), (66, 74, 73, 65), (67, 75, 74, 66), (68, 76, 75, 67), (69, 77, 76, 68), (70, 78, 77, 69), (71, 79, 78, 70), (72, 80, 87, 79), (73, 81, 80, 72), (74, 82, 81, 73), (75, 83, 82, 74), (76, 84, 83, 75), (77, 85, 84, 76), (78, 86, 85, 77), (79, 87, 86, 78), (80, 88, 95, 87), (81, 89, 88, 80), (82, 90, 89, 81), (83, 91, 90, 82), (84, 92, 91, 83), (85, 93, 92, 84), (86, 94, 93, 85), (87, 95, 94, 86), (88, 96, 103, 95), (89, 97, 96, 88), (90, 98, 97, 89), (91, 99, 98, 90), (92, 100, 99, 91), (93, 101, 100, 92), (94, 102, 101, 93), (95, 103, 102, 94), (96, 104, 111, 103), (97, 105, 104, 96), (98, 106, 105, 97), (99, 107, 106, 98), (100, 108, 107, 99), (101, 109, 108, 100), (102, 110, 109, 101), (103, 111, 110, 102), (104, 112, 119, 111), (105, 113, 112, 104), (106, 114, 113, 105), (107, 115, 114, 106), (108, 116, 115, 107), (109, 117, 116, 108), (110, 118, 117, 109), (111, 119, 118, 110), (112, 120, 127, 119), (113, 121, 120, 112), (114, 122, 121, 113), (115, 123, 122, 114), (116, 124, 123, 115), (117, 125, 124, 116), (118, 126, 125, 117), (119, 127, 126, 118), (120, 128, 135, 127), (121, 129, 128, 120), (122, 130, 129, 121), (123, 131, 130, 122), (124, 132, 131, 123), (125, 133, 132, 124), (126, 134, 133, 125), (127, 135, 134, 126), (128, 136, 143, 135), (129, 137, 136, 128), (130, 138, 137, 129), (131, 139, 138, 130), (132, 140, 139, 131), (133, 141, 140, 132), (134, 142, 141, 133), (135, 143, 142, 134), (136, 144, 151, 143), (137, 145, 144, 136), (138, 146, 145, 137), (139, 147, 146, 138), (140, 148, 147, 139), (141, 149, 148, 140), (142, 150, 149, 141), (143, 151, 150, 142), (144, 152, 159, 151), (145, 153, 152, 144), (146, 154, 153, 145), (147, 155, 154, 146), (148, 156, 155, 147), (149, 157, 156, 148), (150, 158, 157, 149), (151, 159, 158, 150), (152, 160, 167, 159), (153, 161, 160, 152), (154, 162, 161, 153), (155, 163, 162, 154), (156, 164, 163, 155), (157, 165, 164, 156), (158, 166, 165, 157), (159, 167, 166, 158), (160, 168, 175, 167), (161, 169, 168, 160), (162, 170, 169, 161), (163, 171, 170, 162), (164, 172, 171, 163), (165, 173, 172, 164), (166, 174, 173, 165), (167, 175, 174, 166), (168, 176, 183, 175), (169, 177, 176, 168), (170, 178, 177, 169), (171, 179, 178, 170), (172, 180, 179, 171), (173, 181, 180, 172), (174, 182, 181, 173), (175, 183, 182, 174), (176, 184, 191, 183), (177, 185, 184, 176), (178, 186, 185, 177), (179, 187, 186, 178), (180, 188, 187, 179), (181, 189, 188, 180), (182, 190, 189, 181), (183, 191, 190, 182), (184, 192, 199, 191), (185, 193, 192, 184), (186, 194, 193, 185), (187, 195, 194, 186), (188, 196, 195, 187), (189, 197, 196, 188), (190, 198, 197, 189), (191, 199, 198, 190), (192, 200, 207, 199), (193, 201, 200, 192), (194, 202, 201, 193), (195, 203, 202, 194), (196, 204, 203, 195), (197, 205, 204, 196), (198, 206, 205, 197), (199, 207, 206, 198), (200, 208, 215, 207), (201, 209, 208, 200), (202, 210, 209, 201), (203, 211, 210, 202), (204, 212, 211, 203), (205, 213, 212, 204), (206, 214, 213, 205), (207, 215, 214, 206), (208, 216, 223, 215), (209, 217, 216, 208), (210, 218, 217, 209), (211, 219, 218, 210), (212, 220, 219, 211), (213, 221, 220, 212), (214, 222, 221, 213), (215, 223, 222, 214), (216, 224, 231, 223), (217, 225, 224, 216), (218, 226, 225, 217), (219, 227, 226, 218), (220, 228, 227, 219), (221, 229, 228, 220), (222, 230, 229, 221), (223, 231, 230, 222), (224, 232, 239, 231), (225, 233, 232, 224), (226, 234, 233, 225), (227, 235, 234, 226), (228, 236, 235, 227), (229, 237, 236, 228), (230, 238, 237, 229), (231, 239, 238, 230), (232, 240, 247, 239), (233, 241, 240, 232), (234, 242, 241, 233), (235, 243, 242, 234), (236, 244, 243, 235), (237, 245, 244, 236), (238, 246, 245, 237), (239, 247, 246, 238), (240, 248, 255, 247), (241, 249, 248, 240), (242, 250, 249, 241), (243, 251, 250, 242), (244, 252, 251, 243), (245, 253, 252, 244), (246, 254, 253, 245), (247, 255, 254, 246), (248, 256, 263, 255), (249, 257, 256, 248), (250, 258, 257, 249), (251, 259, 258, 250), (252, 260, 259, 251), (253, 261, 260, 252), (254, 262, 261, 253), (255, 263, 262, 254), (256, 264, 271, 263), (257, 265, 264, 256), (258, 266, 265, 257), (259, 267, 266, 258), (260, 268, 267, 259), (261, 269, 268, 260), (262, 270, 269, 261), (263, 271, 270, 262), (264, 272, 279, 271), (265, 273, 272, 264), (266, 274, 273, 265), (267, 275, 274, 266), (268, 276, 275, 267), (269, 277, 276, 268), (270, 278, 277, 269), (271, 279, 278, 270), (272, 280, 287, 279), (273, 281, 280, 272), (274, 282, 281, 273), (275, 283, 282, 274), (276, 284, 283, 275), (277, 285, 284, 276), (278, 286, 285, 277), (279, 287, 286, 278), (280, 288, 295, 287), (281, 289, 288, 280), (282, 290, 289, 281), (283, 291, 290, 282), (284, 292, 291, 283), (285, 293, 292, 284), (286, 294, 293, 285), (287, 295, 294, 286), (288, 296, 303, 295), (289, 297, 296, 288), (290, 298, 297, 289), (291, 299, 298, 290), (292, 300, 299, 291), (293, 301, 300, 292), (294, 302, 301, 293), (295, 303, 302, 294), (296, 304, 311, 303), (297, 305, 304, 296), (298, 306, 305, 297), (299, 307, 306, 298), (300, 308, 307, 299), (301, 309, 308, 300), (302, 310, 309, 301), (303, 311, 310, 302), (304, 312, 319, 311), (305, 313, 312, 304), (306, 314, 313, 305), (307, 315, 314, 306), (308, 316, 315, 307), (309, 317, 316, 308), (310, 318, 317, 309), (311, 319, 318, 310), (312, 320, 327, 319), (313, 321, 320, 312), (314, 322, 321, 313), (315, 323, 322, 314), (316, 324, 323, 315), (317, 325, 324, 316), (318, 326, 325, 317), (319, 327, 326, 318), (320, 328, 335, 327), (321, 329, 328, 320), (322, 330, 329, 321), (323, 331, 330, 322), (324, 332, 331, 323), (325, 333, 332, 324), (326, 334, 333, 325), (327, 335, 334, 326), (328, 336, 343, 335), (329, 337, 336, 328), (330, 338, 337, 329), (331, 339, 338, 330), (332, 340, 339, 331), (333, 341, 340, 332), (334, 342, 341, 333), (335, 343, 342, 334), (336, 344, 351, 343), (337, 345, 344, 336), (338, 346, 345, 337), (339, 347, 346, 338), (340, 348, 347, 339), (341, 349, 348, 340), (342, 350, 349, 341), (343, 351, 350, 342), (344, 352, 359, 351), (345, 353, 352, 344), (346, 354, 353, 345), (347, 355, 354, 346), (348, 356, 355, 347), (349, 357, 356, 348), (350, 358, 357, 349), (351, 359, 358, 350), (352, 360, 367, 359), (353, 361, 360, 352), (354, 362, 361, 353), (355, 363, 362, 354), (356, 364, 363, 355), (357, 365, 364, 356), (358, 366, 365, 357), (359, 367, 366, 358), (360, 368, 375, 367), (361, 369, 368, 360), (362, 370, 369, 361), (363, 371, 370, 362), (364, 372, 371, 363), (365, 373, 372, 364), (366, 374, 373, 365), (367, 375, 374, 366), (368, 376, 383, 375), (369, 377, 376, 368), (370, 378, 377, 369), (371, 379, 378, 370), (372, 380, 379, 371), (373, 381, 380, 372), (374, 382, 381, 373), (375, 383, 382, 374), (384, 385, 387), (452, 386, 388, 453), (384, 387, 389), (453, 388, 390, 457), (384, 389, 391), (457, 390, 392, 461), (384, 391, 393), (461, 392, 394, 465), (384, 393, 395), (465, 394, 396, 469), (384, 395, 397), (469, 396, 398, 473), (384, 397, 399), (473, 398, 400, 477), (384, 399, 401), (477, 400, 402, 481), (384, 401, 403), (481, 402, 404, 485), (384, 403, 405), (485, 404, 406, 489), (384, 405, 407), (489, 406, 408, 493), (384, 407, 409), (493, 408, 410, 497), (384, 409, 411), (497, 410, 412, 501), (384, 411, 413), (501, 412, 414, 505), (384, 413, 415), (505, 414, 416, 509), (384, 415, 417), (509, 416, 418, 513), (384, 417, 419), (513, 418, 420, 517), (384, 419, 421), (517, 420, 422, 521), (384, 421, 423), (521, 422, 424, 525), (384, 423, 425), (525, 424, 426, 529), (384, 425, 427), (529, 426, 428, 533), (384, 427, 429), (533, 428, 430, 537), (384, 429, 431), (537, 430, 432, 541), (384, 431, 433), (541, 432, 434, 545), (384, 433, 435), (545, 434, 436, 549), (384, 435, 437), (549, 436, 438, 553), (384, 437, 439), (553, 438, 440, 557), (384, 439, 441), (557, 440, 442, 561), (384, 441, 443), (561, 442, 444, 565), (384, 443, 445), (565, 444, 446, 569), (384, 445, 447), (569, 446, 448, 573), (384, 447, 385), (573, 448, 386, 452), (447, 576, 449, 385), (2, 1, 574, 573, 452), (575, 574, 451, 450), (7, 451, 574, 0), (445, 572, 576, 447), (572, 571, 575, 576), (571, 570, 574, 575), (570, 569, 573, 574), (443, 568, 572, 445), (568, 567, 571, 572), (567, 566, 570, 571), (566, 565, 569, 570), (441, 564, 568, 443), (564, 563, 567, 568), (563, 562, 566, 567), (562, 561, 565, 566), (439, 560, 564, 441), (560, 559, 563, 564), (559, 558, 562, 563), (558, 557, 561, 562), (437, 556, 560, 439), (556, 555, 559, 560), (555, 554, 558, 559), (554, 553, 557, 558), (435, 552, 556, 437), (552, 551, 555, 556), (551, 550, 554, 555), (550, 549, 553, 554), (433, 548, 552, 435), (548, 547, 551, 552), (547, 546, 550, 551), (546, 545, 549, 550), (431, 544, 548, 433), (544, 543, 547, 548), (543, 542, 546, 547), (542, 541, 545, 546), (429, 540, 544, 431), (540, 539, 543, 544), (539, 538, 542, 543), (538, 537, 541, 542), (427, 536, 540, 429), (536, 535, 539, 540), (535, 534, 538, 539), (534, 533, 537, 538), (425, 532, 536, 427), (532, 531, 535, 536), (531, 530, 534, 535), (530, 529, 533, 534), (423, 528, 532, 425), (528, 527, 531, 532), (527, 526, 530, 531), (526, 525, 529, 530), (421, 524, 528, 423), (524, 523, 527, 528), (523, 522, 526, 527), (522, 521, 525, 526), (419, 520, 524, 421), (520, 519, 523, 524), (519, 518, 522, 523), (518, 517, 521, 522), (417, 516, 520, 419), (516, 515, 519, 520), (515, 514, 518, 519), (514, 513, 517, 518), (415, 512, 516, 417), (512, 511, 515, 516), (511, 510, 514, 515), (510, 509, 513, 514), (413, 508, 512, 415), (508, 507, 511, 512), (507, 506, 510, 511), (506, 505, 509, 510), (411, 504, 508, 413), (504, 503, 507, 508), (503, 502, 506, 507), (502, 501, 505, 506), (409, 500, 504, 411), (500, 499, 503, 504), (499, 498, 502, 503), (498, 497, 501, 502), (407, 496, 500, 409), (496, 495, 499, 500), (495, 494, 498, 499), (494, 493, 497, 498), (405, 492, 496, 407), (492, 491, 495, 496), (491, 490, 494, 495), (490, 489, 493, 494), (403, 488, 492, 405), (488, 487, 491, 492), (487, 486, 490, 491), (486, 485, 489, 490), (401, 484, 488, 403), (484, 483, 487, 488), (483, 482, 486, 487), (482, 481, 485, 486), (399, 480, 484, 401), (480, 479, 483, 484), (479, 478, 482, 483), (478, 477, 481, 482), (397, 476, 480, 399), (476, 475, 479, 480), (475, 474, 478, 479), (474, 473, 477, 478), (395, 472, 476, 397), (472, 471, 475, 476), (471, 470, 474, 475), (470, 469, 473, 474), (393, 468, 472, 395), (468, 467, 471, 472), (467, 466, 470, 471), (466, 465, 469, 470), (391, 464, 468, 393), (464, 463, 467, 468), (463, 462, 466, 467), (462, 461, 465, 466), (389, 460, 464, 391), (460, 459, 463, 464), (459, 458, 462, 463), (458, 457, 461, 462), (387, 456, 460, 389), (456, 455, 459, 460), (455, 454, 458, 459), (454, 453, 457, 458), (385, 449, 456, 387), (3, 2, 452, 453, 454), (450, 451, 454, 455), (1, 0, 574), (6, 454, 451, 7), (4, 3, 454), (5, 4, 454), (6, 5, 454), (381, 382, 450, 455), (455, 456, 381), (450, 382, 575), (383, 576, 575, 382), (376, 449, 576, 383), (381, 456, 380), (380, 456, 449, 379), (377, 449, 376), (378, 449, 377), (379, 449, 378), (436, 434, 601, 602), (386, 448, 608, 577), (416, 414, 591, 592), (396, 394, 581, 582), (430, 428, 598, 599), (410, 408, 588, 589), (390, 388, 578, 579), (444, 442, 605, 606), (424, 422, 595, 596), (404, 402, 585, 586), (438, 436, 602, 603), (418, 416, 592, 593), (398, 396, 582, 583), (432, 430, 599, 600), (412, 410, 589, 590), (392, 390, 579, 580), (446, 444, 606, 607), (426, 424, 596, 597), (406, 404, 586, 587), (440, 438, 603, 604), (420, 418, 593, 594), (400, 398, 583, 584), (434, 432, 600, 601), (414, 412, 590, 591), (394, 392, 580, 581), (388, 386, 577, 578), (448, 446, 607, 608), (428, 426, 597, 598), (408, 406, 587, 588), (442, 440, 604, 605), (422, 420, 594, 595), (402, 400, 584, 585), (602, 601, 633, 634), (589, 588, 620, 621), (603, 602, 634, 635), (590, 589, 621, 622), (604, 603, 635, 636), (591, 590, 622, 623), (578, 577, 609, 610), (605, 604, 636, 637), (592, 591, 623, 624), (579, 578, 610, 611), (606, 605, 637, 638), (593, 592, 624, 625), (580, 579, 611, 612), (607, 606, 638, 639), (594, 593, 625, 626), (581, 580, 612, 613), (608, 607, 639, 640), (595, 594, 626, 627), (582, 581, 613, 614), (577, 608, 640, 609), (596, 595, 627, 628), (583, 582, 614, 615), (597, 596, 628, 629), (584, 583, 615, 616), (598, 597, 629, 630), (585, 584, 616, 617), (599, 598, 630, 631), (586, 585, 617, 618), (600, 599, 631, 632), (587, 586, 618, 619), (601, 600, 632, 633), (588, 587, 619, 620), (610, 609, 641, 642), (637, 636, 668, 669), (624, 623, 655, 656), (611, 610, 642, 643), (638, 637, 669, 670), (625, 624, 656, 657), (612, 611, 643, 644), (639, 638, 670, 671), (626, 625, 657, 658), (613, 612, 644, 645), (640, 639, 671, 672), (627, 626, 658, 659), (614, 613, 645, 646), (609, 640, 672, 641), (628, 627, 659, 660), (615, 614, 646, 647), (629, 628, 660, 661), (616, 615, 647, 648), (630, 629, 661, 662), (617, 616, 648, 649), (631, 630, 662, 663), (618, 617, 649, 650), (632, 631, 663, 664), (619, 618, 650, 651), (633, 632, 664, 665), (620, 619, 651, 652), (634, 633, 665, 666), (621, 620, 652, 653), (635, 634, 666, 667), (622, 621, 653, 654), (636, 635, 667, 668), (623, 622, 654, 655), (645, 644, 676, 677), (672, 671, 703, 704), (659, 658, 690, 691), (646, 645, 677, 678), (641, 672, 704, 673), (660, 659, 691, 692), (647, 646, 678, 679), (661, 660, 692, 693), (648, 647, 679, 680), (662, 661, 693, 694), (649, 648, 680, 681), (663, 662, 694, 695), (650, 649, 681, 682), (664, 663, 695, 696), (651, 650, 682, 683), (665, 664, 696, 697), (652, 651, 683, 684), (666, 665, 697, 698), (653, 652, 684, 685), (667, 666, 698, 699), (654, 653, 685, 686), (668, 667, 699, 700), (655, 654, 686, 687), (642, 641, 673, 674), (669, 668, 700, 701), (656, 655, 687, 688), (643, 642, 674, 675), (670, 669, 701, 702), (657, 656, 688, 689), (644, 643, 675, 676), (671, 670, 702, 703), (658, 657, 689, 690), (680, 679, 711, 712), (694, 693, 725, 726), (681, 680, 712, 713), (695, 694, 726, 727), (682, 681, 713, 714), (696, 695, 727, 728), (683, 682, 714, 715), (697, 696, 728, 729), (684, 683, 715, 716), (698, 697, 729, 730), (685, 684, 716, 717), (699, 698, 730, 731), (686, 685, 717, 718), (700, 699, 731, 732), (687, 686, 718, 719), (674, 673, 705, 706), (701, 700, 732, 733), (688, 687, 719, 720), (675, 674, 706, 707), (702, 701, 733, 734), (689, 688, 720, 721), (676, 675, 707, 708), (703, 702, 734, 735), (690, 689, 721, 722), (677, 676, 708, 709), (704, 703, 735, 736), (691, 690, 722, 723), (678, 677, 709, 710), (673, 704, 736, 705), (692, 691, 723, 724), (679, 678, 710, 711), (693, 692, 724, 725), (715, 714, 746, 747), (729, 728, 760, 761), (716, 715, 747, 748), (730, 729, 761, 762), (717, 716, 748, 749), (731, 730, 762, 763), (718, 717, 749, 750), (732, 731, 763, 764), (719, 718, 750, 751), (706, 705, 737, 738), (733, 732, 764, 765), (720, 719, 751, 752), (707, 706, 738, 739), (734, 733, 765, 766), (721, 720, 752, 753), (708, 707, 739, 740), (735, 734, 766, 767), (722, 721, 753, 754), (709, 708, 740, 741), (736, 735, 767, 768), (723, 722, 754, 755), (710, 709, 741, 742), (705, 736, 768, 737), (724, 723, 755, 756), (711, 710, 742, 743), (725, 724, 756, 757), (712, 711, 743, 744), (726, 725, 757, 758), (713, 712, 744, 745), (727, 726, 758, 759), (714, 713, 745, 746), (728, 727, 759, 760), (750, 749, 769), (764, 763, 769), (751, 750, 769), (738, 737, 769), (765, 764, 769), (752, 751, 769), (739, 738, 769), (766, 765, 769), (753, 752, 769), (740, 739, 769), (767, 766, 769), (754, 753, 769), (741, 740, 769), (768, 767, 769), (755, 754, 769), (742, 741, 769), (737, 768, 769), (756, 755, 769), (743, 742, 769), (757, 756, 769), (744, 743, 769), (758, 757, 769), (745, 744, 769), (759, 758, 769), (746, 745, 769), (760, 759, 769), (747, 746, 769), (761, 760, 769), (748, 747, 769), (762, 761, 769), (749, 748, 769), (763, 762, 769)])
me_cunurbspath_002.polygons.foreach_set('use_smooth', [True] * 806)
me_cunurbspath_002.materials.append(mat_material_004)
me_cunurbspath_002.use_remesh_preserve_volume = False
me_cunurbspath_002.use_remesh_preserve_attributes = False
me_cunurbspath_002.use_mirror_vertex_groups = False
me_cunurbspath_002.update()

# ---- objects
ob_camera = bpy.data.objects.new('Camera', cam_camera_001)
ob_plane_001 = bpy.data.objects.new('Plane.001', me_plane_003)
ob_plane = bpy.data.objects.new('Plane', me_plane)
ob_nurbspath = bpy.data.objects.new('NurbsPath', me_cunurbspath_002)

# ---- transforms, parenting, visibility, modifiers, constraints
ob_camera.location = (9.976, 4.362, 2.7)
ob_camera.rotation_euler = (1.376, 0.0, 2.078)
ob_camera.lineart.crease_threshold = 0.0
ob_plane_001.location = (10.92, 7.754, 3.43)
ob_plane_001.rotation_euler = (-1.015, 0.4652, -0.4528)
ob_plane_001.scale = (5.578, 5.578, 5.578)
ob_plane_001.lineart.crease_threshold = 0.0
ob_plane.location = (-0.09001, -0.07529, -1.01)
ob_plane.scale = (3.0, 3.0, 3.0)
ob_plane.lineart.crease_threshold = 0.0
ob_nurbspath.location = (-0.08865, 3.354, -0.008002)
ob_nurbspath.lineart.crease_threshold = 0.0
_m = ob_nurbspath.modifiers.new('Subsurf', 'SUBSURF')
_m.uv_smooth = 'PRESERVE_CORNERS'
_m.levels = 3
_m.render_levels = 3
_m.show_only_control_edges = False

# ---- collection membership
col_collection_1.objects.link(ob_camera)
col_collection_1.objects.link(ob_plane_001)
col_collection_1.objects.link(ob_plane)
col_collection_1.objects.link(ob_nurbspath)

# ---- scene / render settings (as saved in the file)
scene.camera = ob_camera
scene.frame_start = 1; scene.frame_end = 250; scene.frame_set(1)
scene.render.engine = 'CYCLES'
scene.render.resolution_percentage = 50
scene.render.dither_intensity = 0.0
scene.cycles.use_denoising = False
scene.cycles.samples = 250
scene.cycles.sampling_pattern = 'TABULATED_SOBOL'
scene.cycles.use_adaptive_sampling = False
scene.cycles.use_light_tree = False
scene.cycles.blur_glossy = 0.0
scene.cycles.sample_clamp_direct = 0.98
scene.cycles.sample_clamp_indirect = 0.98
scene.view_settings.view_transform = 'Standard'
bpy.context.view_layer.update()
